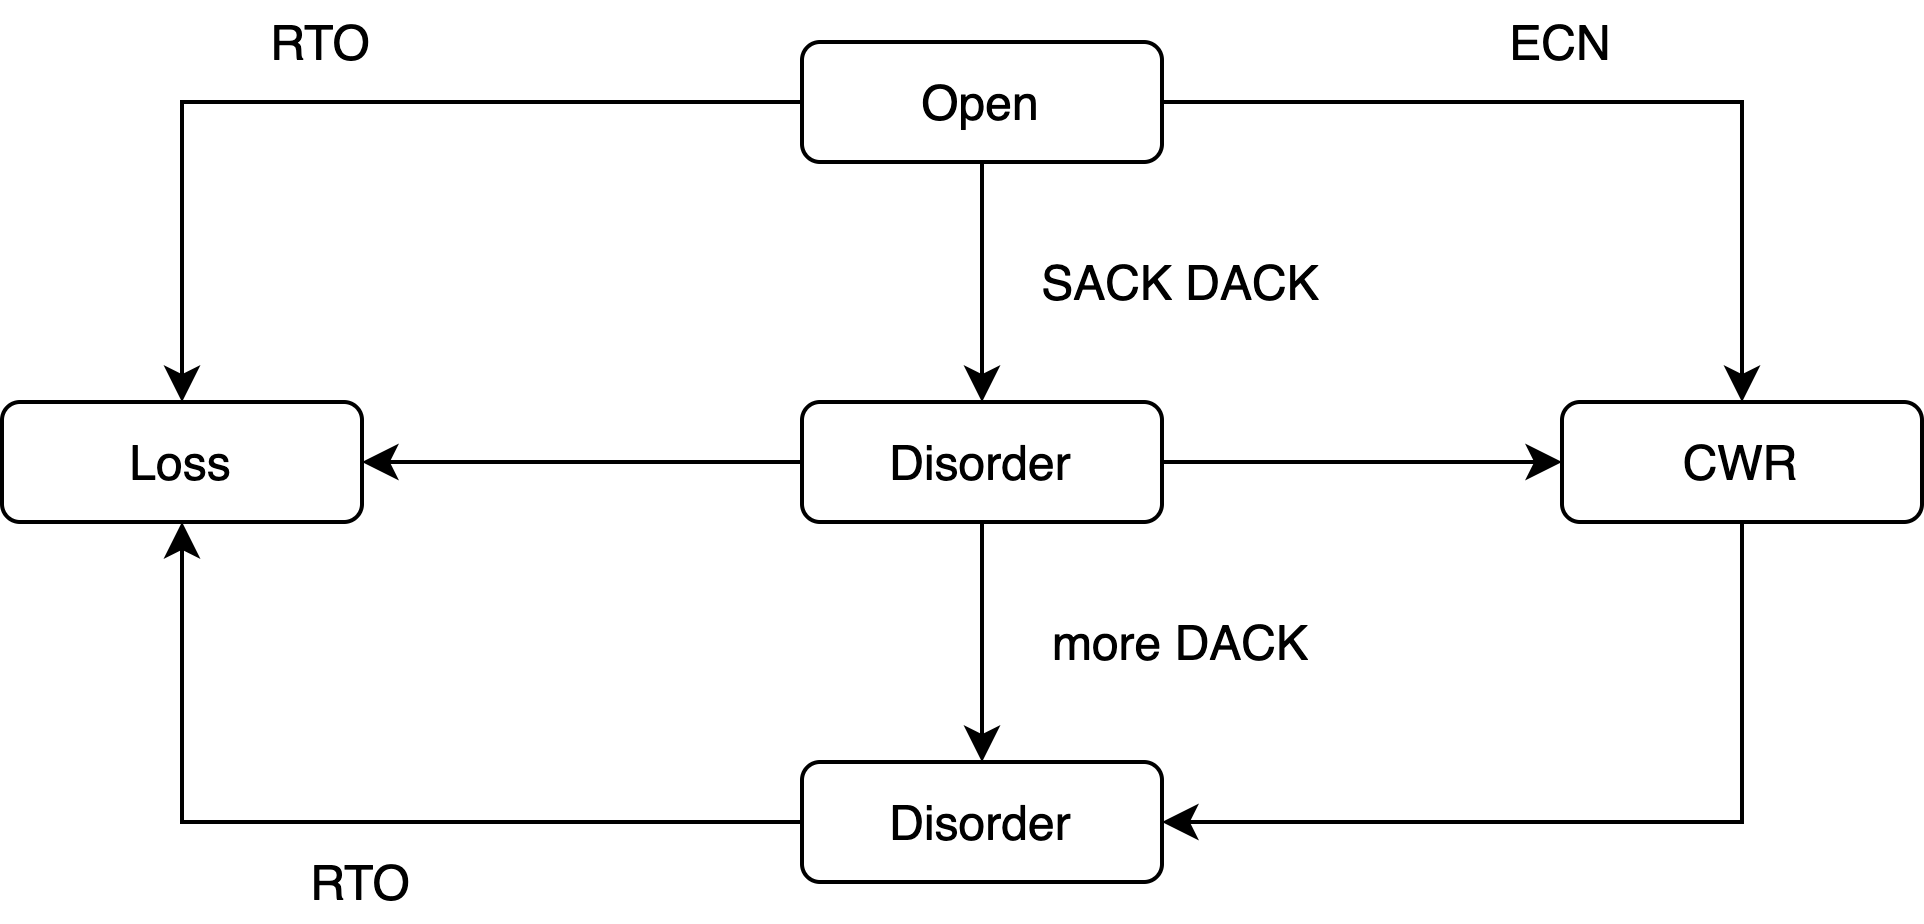

The diagram above was exported from draw.io. Its source (the exported page's mxGraphModel, read from the mxfile embedded in the PNG):
<mxGraphModel dx="1106" dy="917" grid="1" gridSize="10" guides="1" tooltips="1" connect="1" arrows="1" fold="1" page="1" pageScale="1" pageWidth="850" pageHeight="1100" math="0" shadow="0">
  <root>
    <mxCell id="0" />
    <mxCell id="1" parent="0" />
    <mxCell id="a1S60v02kVd44v5VRQ88-6" style="edgeStyle=orthogonalEdgeStyle;rounded=0;orthogonalLoop=1;jettySize=auto;html=1;entryX=0.5;entryY=0;entryDx=0;entryDy=0;" edge="1" parent="1" source="a1S60v02kVd44v5VRQ88-1" target="a1S60v02kVd44v5VRQ88-5">
      <mxGeometry relative="1" as="geometry" />
    </mxCell>
    <mxCell id="a1S60v02kVd44v5VRQ88-9" style="edgeStyle=orthogonalEdgeStyle;rounded=0;orthogonalLoop=1;jettySize=auto;html=1;" edge="1" parent="1" source="a1S60v02kVd44v5VRQ88-1" target="a1S60v02kVd44v5VRQ88-4">
      <mxGeometry relative="1" as="geometry" />
    </mxCell>
    <mxCell id="a1S60v02kVd44v5VRQ88-12" style="edgeStyle=orthogonalEdgeStyle;rounded=0;orthogonalLoop=1;jettySize=auto;html=1;entryX=0.5;entryY=0;entryDx=0;entryDy=0;" edge="1" parent="1" source="a1S60v02kVd44v5VRQ88-1" target="a1S60v02kVd44v5VRQ88-2">
      <mxGeometry relative="1" as="geometry" />
    </mxCell>
    <mxCell id="a1S60v02kVd44v5VRQ88-1" value="Open" style="rounded=1;whiteSpace=wrap;html=1;" vertex="1" parent="1">
      <mxGeometry x="300" y="430" width="90" height="30" as="geometry" />
    </mxCell>
    <mxCell id="a1S60v02kVd44v5VRQ88-11" style="edgeStyle=orthogonalEdgeStyle;rounded=0;orthogonalLoop=1;jettySize=auto;html=1;entryX=0;entryY=0.5;entryDx=0;entryDy=0;" edge="1" parent="1" source="a1S60v02kVd44v5VRQ88-2" target="a1S60v02kVd44v5VRQ88-4">
      <mxGeometry relative="1" as="geometry" />
    </mxCell>
    <mxCell id="a1S60v02kVd44v5VRQ88-13" style="edgeStyle=orthogonalEdgeStyle;rounded=0;orthogonalLoop=1;jettySize=auto;html=1;entryX=0.5;entryY=0;entryDx=0;entryDy=0;" edge="1" parent="1" source="a1S60v02kVd44v5VRQ88-2" target="a1S60v02kVd44v5VRQ88-3">
      <mxGeometry relative="1" as="geometry" />
    </mxCell>
    <mxCell id="a1S60v02kVd44v5VRQ88-21" style="edgeStyle=orthogonalEdgeStyle;rounded=0;orthogonalLoop=1;jettySize=auto;html=1;entryX=1;entryY=0.5;entryDx=0;entryDy=0;" edge="1" parent="1" source="a1S60v02kVd44v5VRQ88-2" target="a1S60v02kVd44v5VRQ88-5">
      <mxGeometry relative="1" as="geometry" />
    </mxCell>
    <mxCell id="a1S60v02kVd44v5VRQ88-2" value="Disorder" style="rounded=1;whiteSpace=wrap;html=1;" vertex="1" parent="1">
      <mxGeometry x="300" y="520" width="90" height="30" as="geometry" />
    </mxCell>
    <mxCell id="a1S60v02kVd44v5VRQ88-7" style="edgeStyle=orthogonalEdgeStyle;rounded=0;orthogonalLoop=1;jettySize=auto;html=1;" edge="1" parent="1" source="a1S60v02kVd44v5VRQ88-3" target="a1S60v02kVd44v5VRQ88-5">
      <mxGeometry relative="1" as="geometry" />
    </mxCell>
    <mxCell id="a1S60v02kVd44v5VRQ88-3" value="Disorder" style="rounded=1;whiteSpace=wrap;html=1;" vertex="1" parent="1">
      <mxGeometry x="300" y="610" width="90" height="30" as="geometry" />
    </mxCell>
    <mxCell id="a1S60v02kVd44v5VRQ88-20" style="edgeStyle=orthogonalEdgeStyle;rounded=0;orthogonalLoop=1;jettySize=auto;html=1;entryX=1;entryY=0.5;entryDx=0;entryDy=0;" edge="1" parent="1" source="a1S60v02kVd44v5VRQ88-4" target="a1S60v02kVd44v5VRQ88-3">
      <mxGeometry relative="1" as="geometry">
        <Array as="points">
          <mxPoint x="535" y="625" />
        </Array>
      </mxGeometry>
    </mxCell>
    <mxCell id="a1S60v02kVd44v5VRQ88-4" value="CWR" style="rounded=1;whiteSpace=wrap;html=1;" vertex="1" parent="1">
      <mxGeometry x="490" y="520" width="90" height="30" as="geometry" />
    </mxCell>
    <mxCell id="a1S60v02kVd44v5VRQ88-5" value="Loss" style="rounded=1;whiteSpace=wrap;html=1;" vertex="1" parent="1">
      <mxGeometry x="100" y="520" width="90" height="30" as="geometry" />
    </mxCell>
    <mxCell id="a1S60v02kVd44v5VRQ88-15" value="RTO" style="text;html=1;strokeColor=none;fillColor=none;align=center;verticalAlign=middle;whiteSpace=wrap;rounded=0;" vertex="1" parent="1">
      <mxGeometry x="160" y="420" width="40" height="20" as="geometry" />
    </mxCell>
    <mxCell id="a1S60v02kVd44v5VRQ88-16" value="ECN" style="text;html=1;strokeColor=none;fillColor=none;align=center;verticalAlign=middle;whiteSpace=wrap;rounded=0;" vertex="1" parent="1">
      <mxGeometry x="470" y="420" width="40" height="20" as="geometry" />
    </mxCell>
    <mxCell id="a1S60v02kVd44v5VRQ88-17" value="SACK DACK" style="text;html=1;strokeColor=none;fillColor=none;align=center;verticalAlign=middle;whiteSpace=wrap;rounded=0;" vertex="1" parent="1">
      <mxGeometry x="350" y="480" width="90" height="20" as="geometry" />
    </mxCell>
    <mxCell id="a1S60v02kVd44v5VRQ88-18" value="more DACK" style="text;html=1;strokeColor=none;fillColor=none;align=center;verticalAlign=middle;whiteSpace=wrap;rounded=0;" vertex="1" parent="1">
      <mxGeometry x="350" y="570" width="90" height="20" as="geometry" />
    </mxCell>
    <mxCell id="a1S60v02kVd44v5VRQ88-19" value="RTO" style="text;html=1;strokeColor=none;fillColor=none;align=center;verticalAlign=middle;whiteSpace=wrap;rounded=0;" vertex="1" parent="1">
      <mxGeometry x="170" y="630" width="40" height="20" as="geometry" />
    </mxCell>
  </root>
</mxGraphModel>